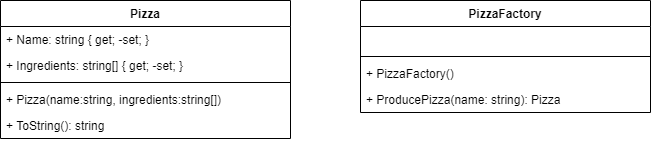

The diagram above was exported from draw.io. Its source (the exported page's mxGraphModel, read from the mxfile embedded in the PNG):
<mxGraphModel dx="1128" dy="578" grid="1" gridSize="10" guides="1" tooltips="1" connect="1" arrows="1" fold="1" page="1" pageScale="1" pageWidth="827" pageHeight="1169" math="0" shadow="0">
  <root>
    <mxCell id="WIyWlLk6GJQsqaUBKTNV-0" />
    <mxCell id="WIyWlLk6GJQsqaUBKTNV-1" parent="WIyWlLk6GJQsqaUBKTNV-0" />
    <mxCell id="GvpeGxKYVEwdC9VLk25G-0" value="Pizza" style="swimlane;fontStyle=1;align=center;verticalAlign=top;childLayout=stackLayout;horizontal=1;startSize=26;horizontalStack=0;resizeParent=1;resizeParentMax=0;resizeLast=0;collapsible=1;marginBottom=0;" vertex="1" parent="WIyWlLk6GJQsqaUBKTNV-1">
      <mxGeometry x="140" y="290" width="290" height="138" as="geometry" />
    </mxCell>
    <mxCell id="GvpeGxKYVEwdC9VLk25G-4" value="+ Name: string { get; -set; }" style="text;strokeColor=none;fillColor=none;align=left;verticalAlign=top;spacingLeft=4;spacingRight=4;overflow=hidden;rotatable=0;points=[[0,0.5],[1,0.5]];portConstraint=eastwest;" vertex="1" parent="GvpeGxKYVEwdC9VLk25G-0">
      <mxGeometry y="26" width="290" height="26" as="geometry" />
    </mxCell>
    <mxCell id="GvpeGxKYVEwdC9VLk25G-1" value="+ Ingredients: string[] { get; -set; }" style="text;strokeColor=none;fillColor=none;align=left;verticalAlign=top;spacingLeft=4;spacingRight=4;overflow=hidden;rotatable=0;points=[[0,0.5],[1,0.5]];portConstraint=eastwest;" vertex="1" parent="GvpeGxKYVEwdC9VLk25G-0">
      <mxGeometry y="52" width="290" height="26" as="geometry" />
    </mxCell>
    <mxCell id="GvpeGxKYVEwdC9VLk25G-2" value="" style="line;strokeWidth=1;fillColor=none;align=left;verticalAlign=middle;spacingTop=-1;spacingLeft=3;spacingRight=3;rotatable=0;labelPosition=right;points=[];portConstraint=eastwest;" vertex="1" parent="GvpeGxKYVEwdC9VLk25G-0">
      <mxGeometry y="78" width="290" height="8" as="geometry" />
    </mxCell>
    <mxCell id="GvpeGxKYVEwdC9VLk25G-5" value="+ Pizza(name:string, ingredients:string[])" style="text;strokeColor=none;fillColor=none;align=left;verticalAlign=top;spacingLeft=4;spacingRight=4;overflow=hidden;rotatable=0;points=[[0,0.5],[1,0.5]];portConstraint=eastwest;" vertex="1" parent="GvpeGxKYVEwdC9VLk25G-0">
      <mxGeometry y="86" width="290" height="26" as="geometry" />
    </mxCell>
    <mxCell id="GvpeGxKYVEwdC9VLk25G-3" value="+ ToString(): string" style="text;strokeColor=none;fillColor=none;align=left;verticalAlign=top;spacingLeft=4;spacingRight=4;overflow=hidden;rotatable=0;points=[[0,0.5],[1,0.5]];portConstraint=eastwest;" vertex="1" parent="GvpeGxKYVEwdC9VLk25G-0">
      <mxGeometry y="112" width="290" height="26" as="geometry" />
    </mxCell>
    <mxCell id="GvpeGxKYVEwdC9VLk25G-6" value="PizzaFactory" style="swimlane;fontStyle=1;align=center;verticalAlign=top;childLayout=stackLayout;horizontal=1;startSize=26;horizontalStack=0;resizeParent=1;resizeParentMax=0;resizeLast=0;collapsible=1;marginBottom=0;" vertex="1" parent="WIyWlLk6GJQsqaUBKTNV-1">
      <mxGeometry x="500" y="290" width="290" height="112" as="geometry" />
    </mxCell>
    <mxCell id="GvpeGxKYVEwdC9VLk25G-7" value=" " style="text;strokeColor=none;fillColor=none;align=left;verticalAlign=top;spacingLeft=4;spacingRight=4;overflow=hidden;rotatable=0;points=[[0,0.5],[1,0.5]];portConstraint=eastwest;" vertex="1" parent="GvpeGxKYVEwdC9VLk25G-6">
      <mxGeometry y="26" width="290" height="26" as="geometry" />
    </mxCell>
    <mxCell id="GvpeGxKYVEwdC9VLk25G-9" value="" style="line;strokeWidth=1;fillColor=none;align=left;verticalAlign=middle;spacingTop=-1;spacingLeft=3;spacingRight=3;rotatable=0;labelPosition=right;points=[];portConstraint=eastwest;" vertex="1" parent="GvpeGxKYVEwdC9VLk25G-6">
      <mxGeometry y="52" width="290" height="8" as="geometry" />
    </mxCell>
    <mxCell id="GvpeGxKYVEwdC9VLk25G-10" value="+ PizzaFactory()" style="text;strokeColor=none;fillColor=none;align=left;verticalAlign=top;spacingLeft=4;spacingRight=4;overflow=hidden;rotatable=0;points=[[0,0.5],[1,0.5]];portConstraint=eastwest;" vertex="1" parent="GvpeGxKYVEwdC9VLk25G-6">
      <mxGeometry y="60" width="290" height="26" as="geometry" />
    </mxCell>
    <mxCell id="GvpeGxKYVEwdC9VLk25G-11" value="+ ProducePizza(name: string): Pizza" style="text;strokeColor=none;fillColor=none;align=left;verticalAlign=top;spacingLeft=4;spacingRight=4;overflow=hidden;rotatable=0;points=[[0,0.5],[1,0.5]];portConstraint=eastwest;" vertex="1" parent="GvpeGxKYVEwdC9VLk25G-6">
      <mxGeometry y="86" width="290" height="26" as="geometry" />
    </mxCell>
  </root>
</mxGraphModel>